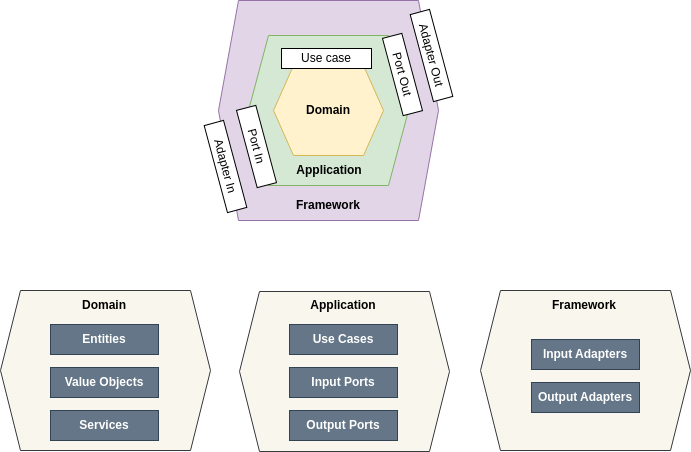

The diagram above was exported from draw.io. Its source (the exported page's mxGraphModel, read from the mxfile embedded in the PNG):
<mxGraphModel dx="1434" dy="793" grid="1" gridSize="10" guides="1" tooltips="1" connect="1" arrows="1" fold="1" page="1" pageScale="1" pageWidth="850" pageHeight="1100" math="0" shadow="0">
  <root>
    <mxCell id="0" />
    <mxCell id="1" parent="0" />
    <mxCell id="daLBhmyzQm8d1ivo1ItD-2" value="" style="shape=hexagon;perimeter=hexagonPerimeter2;whiteSpace=wrap;html=1;fixedSize=1;fillColor=#e1d5e7;strokeColor=#9673a6;" vertex="1" parent="1">
      <mxGeometry x="308" y="250" width="220" height="220" as="geometry" />
    </mxCell>
    <mxCell id="m97wKU6FthN0mfyxWbEm-5" value="" style="shape=hexagon;perimeter=hexagonPerimeter2;whiteSpace=wrap;html=1;fixedSize=1;fillColor=#d5e8d4;strokeColor=#82b366;" parent="1" vertex="1">
      <mxGeometry x="338" y="285" width="160" height="150" as="geometry" />
    </mxCell>
    <mxCell id="m97wKU6FthN0mfyxWbEm-4" value="&lt;b&gt;Domain&lt;/b&gt;" style="shape=hexagon;perimeter=hexagonPerimeter2;whiteSpace=wrap;html=1;fixedSize=1;fillColor=#fff2cc;strokeColor=#d6b656;" parent="1" vertex="1">
      <mxGeometry x="363" y="315" width="110" height="90" as="geometry" />
    </mxCell>
    <mxCell id="daLBhmyzQm8d1ivo1ItD-3" value="&lt;b&gt;Application&lt;/b&gt;" style="text;strokeColor=none;align=center;fillColor=none;html=1;verticalAlign=middle;whiteSpace=wrap;rounded=0;" vertex="1" parent="1">
      <mxGeometry x="389" y="405" width="60" height="30" as="geometry" />
    </mxCell>
    <mxCell id="daLBhmyzQm8d1ivo1ItD-4" value="&lt;b&gt;Framework&lt;/b&gt;" style="text;strokeColor=none;align=center;fillColor=none;html=1;verticalAlign=middle;whiteSpace=wrap;rounded=0;" vertex="1" parent="1">
      <mxGeometry x="388" y="440" width="60" height="30" as="geometry" />
    </mxCell>
    <mxCell id="daLBhmyzQm8d1ivo1ItD-7" value="Adapter In" style="rounded=0;whiteSpace=wrap;html=1;rotation=75;" vertex="1" parent="1">
      <mxGeometry x="270" y="406" width="90" height="20" as="geometry" />
    </mxCell>
    <mxCell id="daLBhmyzQm8d1ivo1ItD-8" value="Adapter Out" style="rounded=0;whiteSpace=wrap;html=1;rotation=75;" vertex="1" parent="1">
      <mxGeometry x="475.9961152925041" y="295.0048526340333" width="90" height="20" as="geometry" />
    </mxCell>
    <mxCell id="daLBhmyzQm8d1ivo1ItD-9" value="Port In" style="rounded=0;whiteSpace=wrap;html=1;rotation=75;" vertex="1" parent="1">
      <mxGeometry x="306" y="386" width="80" height="20" as="geometry" />
    </mxCell>
    <mxCell id="daLBhmyzQm8d1ivo1ItD-10" value="Port Out" style="rounded=0;whiteSpace=wrap;html=1;rotation=75;" vertex="1" parent="1">
      <mxGeometry x="452.0020200669915" y="313.9952235025879" width="80" height="20" as="geometry" />
    </mxCell>
    <mxCell id="daLBhmyzQm8d1ivo1ItD-11" value="Use case" style="rounded=0;whiteSpace=wrap;html=1;rotation=0;" vertex="1" parent="1">
      <mxGeometry x="370.9961152925041" y="298.0048526340333" width="90" height="20" as="geometry" />
    </mxCell>
    <mxCell id="daLBhmyzQm8d1ivo1ItD-23" value="" style="group" vertex="1" connectable="0" parent="1">
      <mxGeometry x="329" y="541" width="210" height="160" as="geometry" />
    </mxCell>
    <mxCell id="daLBhmyzQm8d1ivo1ItD-17" value="" style="shape=hexagon;perimeter=hexagonPerimeter2;whiteSpace=wrap;html=1;fixedSize=1;fillColor=#f9f7ed;strokeColor=#36393d;" vertex="1" parent="daLBhmyzQm8d1ivo1ItD-23">
      <mxGeometry width="210" height="160" as="geometry" />
    </mxCell>
    <mxCell id="daLBhmyzQm8d1ivo1ItD-18" value="&lt;b&gt;Use Cases&lt;/b&gt;" style="rounded=0;whiteSpace=wrap;html=1;fillColor=#647687;fontColor=#ffffff;strokeColor=#314354;" vertex="1" parent="daLBhmyzQm8d1ivo1ItD-23">
      <mxGeometry x="50" y="33" width="108" height="30" as="geometry" />
    </mxCell>
    <mxCell id="daLBhmyzQm8d1ivo1ItD-19" value="&lt;b&gt;Input Ports&lt;/b&gt;" style="rounded=0;whiteSpace=wrap;html=1;fillColor=#647687;fontColor=#ffffff;strokeColor=#314354;" vertex="1" parent="daLBhmyzQm8d1ivo1ItD-23">
      <mxGeometry x="50" y="76" width="108" height="30" as="geometry" />
    </mxCell>
    <mxCell id="daLBhmyzQm8d1ivo1ItD-20" value="&lt;b&gt;Application&lt;/b&gt;" style="text;strokeColor=none;align=center;fillColor=none;html=1;verticalAlign=middle;whiteSpace=wrap;rounded=0;" vertex="1" parent="daLBhmyzQm8d1ivo1ItD-23">
      <mxGeometry x="74" y="-1" width="60" height="30" as="geometry" />
    </mxCell>
    <mxCell id="daLBhmyzQm8d1ivo1ItD-21" value="&lt;b&gt;Output Ports&lt;/b&gt;" style="rounded=0;whiteSpace=wrap;html=1;fillColor=#647687;fontColor=#ffffff;strokeColor=#314354;" vertex="1" parent="daLBhmyzQm8d1ivo1ItD-23">
      <mxGeometry x="50" y="119" width="108" height="30" as="geometry" />
    </mxCell>
    <mxCell id="daLBhmyzQm8d1ivo1ItD-31" value="" style="group" vertex="1" connectable="0" parent="1">
      <mxGeometry x="90" y="540" width="210" height="160" as="geometry" />
    </mxCell>
    <mxCell id="daLBhmyzQm8d1ivo1ItD-32" value="" style="shape=hexagon;perimeter=hexagonPerimeter2;whiteSpace=wrap;html=1;fixedSize=1;fillColor=#f9f7ed;strokeColor=#36393d;" vertex="1" parent="daLBhmyzQm8d1ivo1ItD-31">
      <mxGeometry width="210" height="160" as="geometry" />
    </mxCell>
    <mxCell id="daLBhmyzQm8d1ivo1ItD-33" value="&lt;b&gt;Entities&lt;/b&gt;" style="rounded=0;whiteSpace=wrap;html=1;fillColor=#647687;fontColor=#ffffff;strokeColor=#314354;" vertex="1" parent="daLBhmyzQm8d1ivo1ItD-31">
      <mxGeometry x="50" y="34" width="108" height="30" as="geometry" />
    </mxCell>
    <mxCell id="daLBhmyzQm8d1ivo1ItD-34" value="&lt;b&gt;Value Objects&lt;/b&gt;" style="rounded=0;whiteSpace=wrap;html=1;fillColor=#647687;fontColor=#ffffff;strokeColor=#314354;" vertex="1" parent="daLBhmyzQm8d1ivo1ItD-31">
      <mxGeometry x="50" y="77" width="108" height="30" as="geometry" />
    </mxCell>
    <mxCell id="daLBhmyzQm8d1ivo1ItD-35" value="&lt;b&gt;Domain&lt;/b&gt;" style="text;strokeColor=none;align=center;fillColor=none;html=1;verticalAlign=middle;whiteSpace=wrap;rounded=0;" vertex="1" parent="daLBhmyzQm8d1ivo1ItD-31">
      <mxGeometry x="74" width="60" height="30" as="geometry" />
    </mxCell>
    <mxCell id="daLBhmyzQm8d1ivo1ItD-36" value="&lt;b&gt;Services&lt;/b&gt;" style="rounded=0;whiteSpace=wrap;html=1;fillColor=#647687;fontColor=#ffffff;strokeColor=#314354;" vertex="1" parent="daLBhmyzQm8d1ivo1ItD-31">
      <mxGeometry x="50" y="120" width="108" height="30" as="geometry" />
    </mxCell>
    <mxCell id="daLBhmyzQm8d1ivo1ItD-37" value="" style="group" vertex="1" connectable="0" parent="1">
      <mxGeometry x="570" y="540" width="210" height="160" as="geometry" />
    </mxCell>
    <mxCell id="daLBhmyzQm8d1ivo1ItD-38" value="" style="shape=hexagon;perimeter=hexagonPerimeter2;whiteSpace=wrap;html=1;fixedSize=1;fillColor=#f9f7ed;strokeColor=#36393d;" vertex="1" parent="daLBhmyzQm8d1ivo1ItD-37">
      <mxGeometry width="210" height="160" as="geometry" />
    </mxCell>
    <mxCell id="daLBhmyzQm8d1ivo1ItD-39" value="&lt;b&gt;Input Adapters&lt;/b&gt;" style="rounded=0;whiteSpace=wrap;html=1;fillColor=#647687;fontColor=#ffffff;strokeColor=#314354;" vertex="1" parent="daLBhmyzQm8d1ivo1ItD-37">
      <mxGeometry x="51" y="49" width="108" height="30" as="geometry" />
    </mxCell>
    <mxCell id="daLBhmyzQm8d1ivo1ItD-40" value="&lt;b&gt;Output Adapters&lt;/b&gt;" style="rounded=0;whiteSpace=wrap;html=1;fillColor=#647687;fontColor=#ffffff;strokeColor=#314354;" vertex="1" parent="daLBhmyzQm8d1ivo1ItD-37">
      <mxGeometry x="51" y="92" width="108" height="30" as="geometry" />
    </mxCell>
    <mxCell id="daLBhmyzQm8d1ivo1ItD-41" value="&lt;b&gt;Framework&lt;/b&gt;" style="text;strokeColor=none;align=center;fillColor=none;html=1;verticalAlign=middle;whiteSpace=wrap;rounded=0;" vertex="1" parent="daLBhmyzQm8d1ivo1ItD-37">
      <mxGeometry x="74" width="60" height="30" as="geometry" />
    </mxCell>
  </root>
</mxGraphModel>